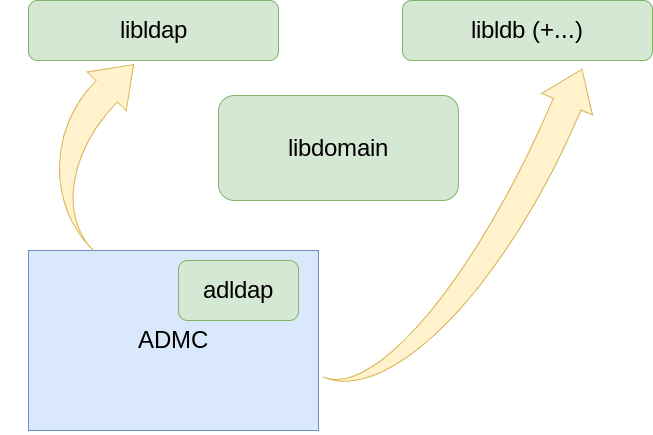

The diagram above was exported from draw.io. Its source (the exported page's mxGraphModel, read from the mxfile embedded in the PNG):
<mxGraphModel dx="2261" dy="712" grid="1" gridSize="10" guides="1" tooltips="1" connect="1" arrows="1" fold="1" page="1" pageScale="1" pageWidth="827" pageHeight="1169" math="0" shadow="0">
  <root>
    <mxCell id="0" />
    <mxCell id="1" parent="0" />
    <mxCell id="2" value="libldap" style="rounded=1;whiteSpace=wrap;html=1;fontSize=24;fillColor=#d5e8d4;strokeColor=#82b366;" vertex="1" parent="1">
      <mxGeometry x="-210" y="120" width="250" height="60" as="geometry" />
    </mxCell>
    <mxCell id="3" value="libldb (+...)" style="rounded=1;whiteSpace=wrap;html=1;fontSize=24;fillColor=#d5e8d4;strokeColor=#82b366;" vertex="1" parent="1">
      <mxGeometry x="164" y="120" width="250" height="60" as="geometry" />
    </mxCell>
    <mxCell id="4" value="libdomain" style="rounded=1;whiteSpace=wrap;html=1;fontSize=24;fillColor=#d5e8d4;strokeColor=#82b366;" vertex="1" parent="1">
      <mxGeometry x="-20" y="215" width="240" height="105" as="geometry" />
    </mxCell>
    <mxCell id="5" value="ADMC" style="rounded=0;whiteSpace=wrap;html=1;fontSize=24;fillColor=#dae8fc;strokeColor=#6c8ebf;" vertex="1" parent="1">
      <mxGeometry x="-210" y="370" width="290" height="180" as="geometry" />
    </mxCell>
    <mxCell id="6" value="" style="html=1;shadow=0;dashed=0;align=center;verticalAlign=middle;shape=mxgraph.arrows2.jumpInArrow;dy=15;dx=38;arrowHead=55;rotation=-45;fontSize=24;fillColor=#fff2cc;strokeColor=#d6b656;" vertex="1" parent="1">
      <mxGeometry x="-215" y="202.07" width="160" height="130" as="geometry" />
    </mxCell>
    <mxCell id="7" value="" style="html=1;shadow=0;dashed=0;align=center;verticalAlign=middle;shape=mxgraph.arrows2.jumpInArrow;dy=15;dx=38;arrowHead=55;flipV=1;rotation=-67;fontSize=24;fillColor=#fff2cc;strokeColor=#d6b656;" vertex="1" parent="1">
      <mxGeometry x="34.37" y="275.13" width="384.51" height="145.72" as="geometry" />
    </mxCell>
    <mxCell id="8" value="&lt;font style=&quot;font-size: 24px;&quot;&gt;adldap&lt;/font&gt;" style="rounded=1;whiteSpace=wrap;html=1;fillColor=#d5e8d4;strokeColor=#82b366;" vertex="1" parent="1">
      <mxGeometry x="-60" y="380" width="120" height="60" as="geometry" />
    </mxCell>
  </root>
</mxGraphModel>